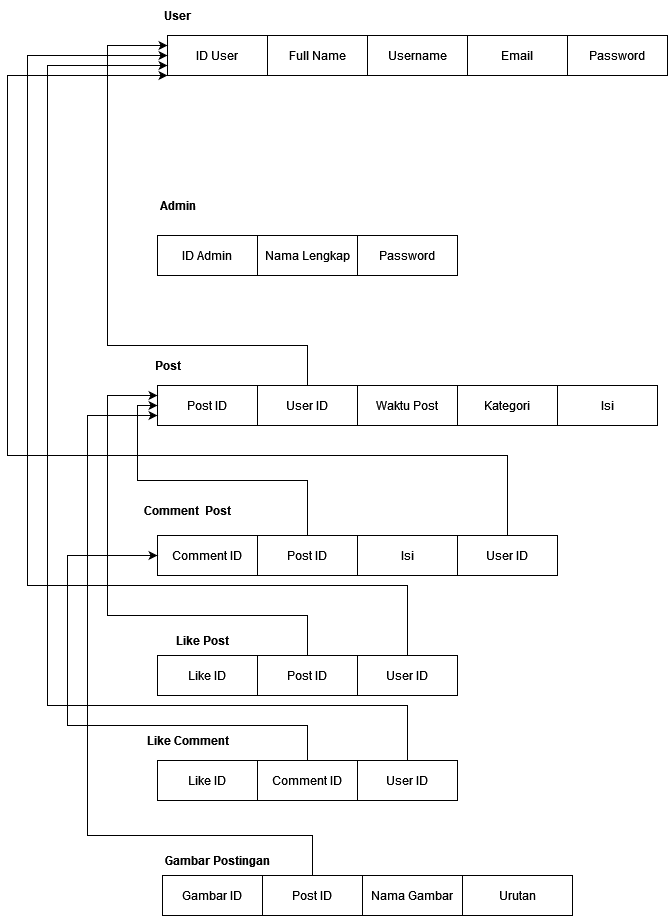

The diagram above was exported from draw.io. Its source (the exported page's mxGraphModel, read from the mxfile embedded in the PNG):
<mxGraphModel dx="1581" dy="797" grid="1" gridSize="10" guides="1" tooltips="1" connect="1" arrows="1" fold="1" page="1" pageScale="1" pageWidth="850" pageHeight="1100" math="0" shadow="0">
  <root>
    <mxCell id="0" />
    <mxCell id="1" parent="0" />
    <mxCell id="f_hlP4E-VfI120sRmnL8-2" value="&lt;b&gt;User&lt;/b&gt;" style="text;html=1;align=center;verticalAlign=middle;resizable=0;points=[];autosize=1;strokeColor=none;fillColor=none;" vertex="1" parent="1">
      <mxGeometry x="135" y="75" width="50" height="30" as="geometry" />
    </mxCell>
    <mxCell id="f_hlP4E-VfI120sRmnL8-5" value="&lt;b&gt;Admin&lt;/b&gt;" style="text;html=1;align=center;verticalAlign=middle;resizable=0;points=[];autosize=1;strokeColor=none;fillColor=none;" vertex="1" parent="1">
      <mxGeometry x="130" y="265" width="60" height="30" as="geometry" />
    </mxCell>
    <mxCell id="f_hlP4E-VfI120sRmnL8-7" value="&lt;b&gt;Post&lt;/b&gt;" style="text;html=1;align=center;verticalAlign=middle;resizable=0;points=[];autosize=1;strokeColor=none;fillColor=none;" vertex="1" parent="1">
      <mxGeometry x="125" y="425" width="50" height="30" as="geometry" />
    </mxCell>
    <mxCell id="f_hlP4E-VfI120sRmnL8-9" value="&lt;b&gt;Comment&amp;nbsp; Post&lt;br&gt;&lt;/b&gt;" style="text;html=1;align=center;verticalAlign=middle;resizable=0;points=[];autosize=1;strokeColor=none;fillColor=none;" vertex="1" parent="1">
      <mxGeometry x="115" y="570" width="110" height="30" as="geometry" />
    </mxCell>
    <mxCell id="f_hlP4E-VfI120sRmnL8-10" value="Like ID" style="whiteSpace=wrap;html=1;align=center;" vertex="1" parent="1">
      <mxGeometry x="140" y="730" width="100" height="40" as="geometry" />
    </mxCell>
    <mxCell id="f_hlP4E-VfI120sRmnL8-11" value="Comment ID" style="whiteSpace=wrap;html=1;align=center;" vertex="1" parent="1">
      <mxGeometry x="140" y="610" width="100" height="40" as="geometry" />
    </mxCell>
    <mxCell id="f_hlP4E-VfI120sRmnL8-12" value="Post ID" style="whiteSpace=wrap;html=1;align=center;" vertex="1" parent="1">
      <mxGeometry x="140" y="460" width="100" height="40" as="geometry" />
    </mxCell>
    <mxCell id="f_hlP4E-VfI120sRmnL8-13" value="ID Admin" style="whiteSpace=wrap;html=1;align=center;" vertex="1" parent="1">
      <mxGeometry x="140" y="310" width="100" height="40" as="geometry" />
    </mxCell>
    <mxCell id="f_hlP4E-VfI120sRmnL8-14" value="ID User" style="whiteSpace=wrap;html=1;align=center;" vertex="1" parent="1">
      <mxGeometry x="150" y="110" width="100" height="40" as="geometry" />
    </mxCell>
    <mxCell id="f_hlP4E-VfI120sRmnL8-15" style="edgeStyle=orthogonalEdgeStyle;rounded=0;orthogonalLoop=1;jettySize=auto;html=1;exitX=1;exitY=1;exitDx=0;exitDy=0;entryX=0.75;entryY=1;entryDx=0;entryDy=0;" edge="1" parent="1">
      <mxGeometry relative="1" as="geometry">
        <mxPoint x="245" y="870" as="sourcePoint" />
        <mxPoint x="220" y="870" as="targetPoint" />
      </mxGeometry>
    </mxCell>
    <mxCell id="f_hlP4E-VfI120sRmnL8-17" value="Full Name" style="whiteSpace=wrap;html=1;align=center;" vertex="1" parent="1">
      <mxGeometry x="250" y="110" width="100" height="40" as="geometry" />
    </mxCell>
    <mxCell id="f_hlP4E-VfI120sRmnL8-20" value="Username" style="whiteSpace=wrap;html=1;align=center;" vertex="1" parent="1">
      <mxGeometry x="350" y="110" width="100" height="40" as="geometry" />
    </mxCell>
    <mxCell id="f_hlP4E-VfI120sRmnL8-21" value="Email" style="whiteSpace=wrap;html=1;align=center;" vertex="1" parent="1">
      <mxGeometry x="450" y="110" width="100" height="40" as="geometry" />
    </mxCell>
    <mxCell id="f_hlP4E-VfI120sRmnL8-23" value="Password" style="whiteSpace=wrap;html=1;align=center;" vertex="1" parent="1">
      <mxGeometry x="550" y="110" width="100" height="40" as="geometry" />
    </mxCell>
    <mxCell id="f_hlP4E-VfI120sRmnL8-24" value="Nama Lengkap" style="whiteSpace=wrap;html=1;align=center;" vertex="1" parent="1">
      <mxGeometry x="240" y="310" width="100" height="40" as="geometry" />
    </mxCell>
    <mxCell id="f_hlP4E-VfI120sRmnL8-25" value="Password" style="whiteSpace=wrap;html=1;align=center;" vertex="1" parent="1">
      <mxGeometry x="340" y="310" width="100" height="40" as="geometry" />
    </mxCell>
    <mxCell id="f_hlP4E-VfI120sRmnL8-39" style="edgeStyle=orthogonalEdgeStyle;rounded=0;orthogonalLoop=1;jettySize=auto;html=1;entryX=0;entryY=0.25;entryDx=0;entryDy=0;" edge="1" parent="1" source="f_hlP4E-VfI120sRmnL8-26" target="f_hlP4E-VfI120sRmnL8-14">
      <mxGeometry relative="1" as="geometry">
        <Array as="points">
          <mxPoint x="290" y="420" />
          <mxPoint x="90" y="420" />
          <mxPoint x="90" y="120" />
        </Array>
      </mxGeometry>
    </mxCell>
    <mxCell id="f_hlP4E-VfI120sRmnL8-26" value="User ID" style="whiteSpace=wrap;html=1;align=center;" vertex="1" parent="1">
      <mxGeometry x="240" y="460" width="100" height="40" as="geometry" />
    </mxCell>
    <mxCell id="f_hlP4E-VfI120sRmnL8-27" value="&lt;b&gt;Like Post&lt;br&gt;&lt;/b&gt;" style="text;html=1;align=center;verticalAlign=middle;resizable=0;points=[];autosize=1;strokeColor=none;fillColor=none;" vertex="1" parent="1">
      <mxGeometry x="145" y="700" width="80" height="30" as="geometry" />
    </mxCell>
    <mxCell id="f_hlP4E-VfI120sRmnL8-29" value="Waktu Post" style="whiteSpace=wrap;html=1;align=center;" vertex="1" parent="1">
      <mxGeometry x="340" y="460" width="100" height="40" as="geometry" />
    </mxCell>
    <mxCell id="f_hlP4E-VfI120sRmnL8-30" value="Kategori" style="whiteSpace=wrap;html=1;align=center;" vertex="1" parent="1">
      <mxGeometry x="440" y="460" width="100" height="40" as="geometry" />
    </mxCell>
    <mxCell id="f_hlP4E-VfI120sRmnL8-31" value="Isi" style="whiteSpace=wrap;html=1;align=center;" vertex="1" parent="1">
      <mxGeometry x="540" y="460" width="100" height="40" as="geometry" />
    </mxCell>
    <mxCell id="f_hlP4E-VfI120sRmnL8-34" value="Gambar ID" style="whiteSpace=wrap;html=1;align=center;" vertex="1" parent="1">
      <mxGeometry x="145" y="950" width="100" height="40" as="geometry" />
    </mxCell>
    <mxCell id="f_hlP4E-VfI120sRmnL8-36" value="&lt;b&gt;Gambar Postingan&lt;br&gt;&lt;/b&gt;" style="text;html=1;align=center;verticalAlign=middle;resizable=0;points=[];autosize=1;strokeColor=none;fillColor=none;" vertex="1" parent="1">
      <mxGeometry x="135" y="920" width="130" height="30" as="geometry" />
    </mxCell>
    <mxCell id="f_hlP4E-VfI120sRmnL8-37" value="Nama Gambar" style="whiteSpace=wrap;html=1;align=center;" vertex="1" parent="1">
      <mxGeometry x="345" y="950" width="100" height="40" as="geometry" />
    </mxCell>
    <mxCell id="f_hlP4E-VfI120sRmnL8-38" value="Urutan" style="whiteSpace=wrap;html=1;align=center;" vertex="1" parent="1">
      <mxGeometry x="445" y="950" width="110" height="40" as="geometry" />
    </mxCell>
    <mxCell id="f_hlP4E-VfI120sRmnL8-52" style="edgeStyle=orthogonalEdgeStyle;rounded=0;orthogonalLoop=1;jettySize=auto;html=1;entryX=0;entryY=0.5;entryDx=0;entryDy=0;" edge="1" parent="1" source="f_hlP4E-VfI120sRmnL8-40" target="f_hlP4E-VfI120sRmnL8-12">
      <mxGeometry relative="1" as="geometry" />
    </mxCell>
    <mxCell id="f_hlP4E-VfI120sRmnL8-40" value="Post ID" style="whiteSpace=wrap;html=1;align=center;" vertex="1" parent="1">
      <mxGeometry x="240" y="610" width="100" height="40" as="geometry" />
    </mxCell>
    <mxCell id="f_hlP4E-VfI120sRmnL8-41" value="Isi" style="whiteSpace=wrap;html=1;align=center;" vertex="1" parent="1">
      <mxGeometry x="340" y="610" width="100" height="40" as="geometry" />
    </mxCell>
    <mxCell id="f_hlP4E-VfI120sRmnL8-42" value="Like ID" style="whiteSpace=wrap;html=1;align=center;" vertex="1" parent="1">
      <mxGeometry x="140" y="835" width="100" height="40" as="geometry" />
    </mxCell>
    <mxCell id="f_hlP4E-VfI120sRmnL8-43" value="&lt;b&gt;Like Comment&lt;br&gt;&lt;/b&gt;" style="text;html=1;align=center;verticalAlign=middle;resizable=0;points=[];autosize=1;strokeColor=none;fillColor=none;" vertex="1" parent="1">
      <mxGeometry x="120" y="800" width="100" height="30" as="geometry" />
    </mxCell>
    <mxCell id="f_hlP4E-VfI120sRmnL8-50" style="edgeStyle=orthogonalEdgeStyle;rounded=0;orthogonalLoop=1;jettySize=auto;html=1;entryX=0;entryY=0.25;entryDx=0;entryDy=0;" edge="1" parent="1" source="f_hlP4E-VfI120sRmnL8-44" target="f_hlP4E-VfI120sRmnL8-12">
      <mxGeometry relative="1" as="geometry">
        <Array as="points">
          <mxPoint x="290" y="690" />
          <mxPoint x="90" y="690" />
          <mxPoint x="90" y="470" />
        </Array>
      </mxGeometry>
    </mxCell>
    <mxCell id="f_hlP4E-VfI120sRmnL8-44" value="Post ID" style="whiteSpace=wrap;html=1;align=center;" vertex="1" parent="1">
      <mxGeometry x="240" y="730" width="100" height="40" as="geometry" />
    </mxCell>
    <mxCell id="f_hlP4E-VfI120sRmnL8-60" style="edgeStyle=orthogonalEdgeStyle;rounded=0;orthogonalLoop=1;jettySize=auto;html=1;entryX=0;entryY=0.5;entryDx=0;entryDy=0;" edge="1" parent="1" source="f_hlP4E-VfI120sRmnL8-45" target="f_hlP4E-VfI120sRmnL8-14">
      <mxGeometry relative="1" as="geometry">
        <Array as="points">
          <mxPoint x="390" y="660" />
          <mxPoint x="10" y="660" />
          <mxPoint x="10" y="130" />
        </Array>
      </mxGeometry>
    </mxCell>
    <mxCell id="f_hlP4E-VfI120sRmnL8-45" value="User ID" style="whiteSpace=wrap;html=1;align=center;" vertex="1" parent="1">
      <mxGeometry x="340" y="730" width="100" height="40" as="geometry" />
    </mxCell>
    <mxCell id="f_hlP4E-VfI120sRmnL8-55" style="edgeStyle=orthogonalEdgeStyle;rounded=0;orthogonalLoop=1;jettySize=auto;html=1;entryX=0;entryY=0.5;entryDx=0;entryDy=0;" edge="1" parent="1" source="f_hlP4E-VfI120sRmnL8-46" target="f_hlP4E-VfI120sRmnL8-11">
      <mxGeometry relative="1" as="geometry">
        <Array as="points">
          <mxPoint x="290" y="800" />
          <mxPoint x="50" y="800" />
          <mxPoint x="50" y="630" />
        </Array>
      </mxGeometry>
    </mxCell>
    <mxCell id="f_hlP4E-VfI120sRmnL8-46" value="Comment ID" style="whiteSpace=wrap;html=1;align=center;" vertex="1" parent="1">
      <mxGeometry x="240" y="835" width="100" height="40" as="geometry" />
    </mxCell>
    <mxCell id="f_hlP4E-VfI120sRmnL8-56" style="edgeStyle=orthogonalEdgeStyle;rounded=0;orthogonalLoop=1;jettySize=auto;html=1;entryX=0;entryY=0.75;entryDx=0;entryDy=0;" edge="1" parent="1" source="f_hlP4E-VfI120sRmnL8-47" target="f_hlP4E-VfI120sRmnL8-14">
      <mxGeometry relative="1" as="geometry">
        <Array as="points">
          <mxPoint x="390" y="780" />
          <mxPoint x="30" y="780" />
          <mxPoint x="30" y="140" />
        </Array>
      </mxGeometry>
    </mxCell>
    <mxCell id="f_hlP4E-VfI120sRmnL8-47" value="User ID" style="whiteSpace=wrap;html=1;align=center;" vertex="1" parent="1">
      <mxGeometry x="340" y="835" width="100" height="40" as="geometry" />
    </mxCell>
    <mxCell id="f_hlP4E-VfI120sRmnL8-59" style="edgeStyle=orthogonalEdgeStyle;rounded=0;orthogonalLoop=1;jettySize=auto;html=1;entryX=0;entryY=0.75;entryDx=0;entryDy=0;" edge="1" parent="1" source="f_hlP4E-VfI120sRmnL8-49" target="f_hlP4E-VfI120sRmnL8-12">
      <mxGeometry relative="1" as="geometry">
        <Array as="points">
          <mxPoint x="295" y="910" />
          <mxPoint x="70" y="910" />
          <mxPoint x="70" y="490" />
        </Array>
      </mxGeometry>
    </mxCell>
    <mxCell id="f_hlP4E-VfI120sRmnL8-49" value="Post ID" style="whiteSpace=wrap;html=1;align=center;" vertex="1" parent="1">
      <mxGeometry x="245" y="950" width="100" height="40" as="geometry" />
    </mxCell>
    <mxCell id="f_hlP4E-VfI120sRmnL8-62" style="edgeStyle=orthogonalEdgeStyle;rounded=0;orthogonalLoop=1;jettySize=auto;html=1;entryX=0;entryY=1;entryDx=0;entryDy=0;" edge="1" parent="1" source="f_hlP4E-VfI120sRmnL8-61" target="f_hlP4E-VfI120sRmnL8-14">
      <mxGeometry relative="1" as="geometry">
        <Array as="points">
          <mxPoint x="490" y="530" />
          <mxPoint x="-10" y="530" />
          <mxPoint x="-10" y="150" />
        </Array>
      </mxGeometry>
    </mxCell>
    <mxCell id="f_hlP4E-VfI120sRmnL8-61" value="User ID" style="whiteSpace=wrap;html=1;align=center;" vertex="1" parent="1">
      <mxGeometry x="440" y="610" width="100" height="40" as="geometry" />
    </mxCell>
  </root>
</mxGraphModel>